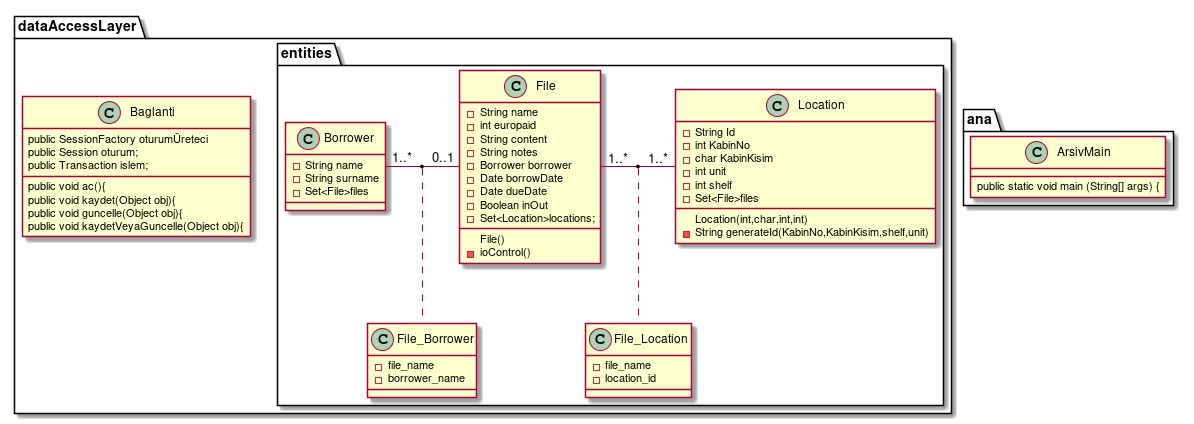

The diagram above was rendered by PlantUML. Its source (embedded in the PNG):
@startuml
package dataAccessLayer{
package entities{
class Location{
-String Id
-int KabinNo
-char KabinKisim
-int unit
-int shelf
-Set<File>files
Location(int,char,int,int)
-String generateId(KabinNo,KabinKisim,shelf,unit)
}
class File{
-String name
-int europaid
-String content
-String notes
-Borrower borrower
-Date borrowDate
-Date dueDate
-Boolean inOut
-Set<Location>locations;
File()
-ioControl()
}
File "1..*"-"1..*" Location
(File,Location) .. File_Location
class File_Location{
-file_name
-location_id
}


class Borrower{
    -String name
    -String surname
    -Set<File>files
}
Borrower "1..*"-"0..1" File
(File,Borrower) .. File_Borrower
class File_Borrower{
    -file_name
    -borrower_name
}
}
class Baglanti{
public SessionFactory oturumÜreteci
    public Session oturum;
    public Transaction islem;
    public void ac(){
    public void kaydet(Object obj){
    public void guncelle(Object obj){
    public void kaydetVeyaGuncelle(Object obj){
}
}
package ana{
class ArsivMain{
    public static void main (String[] args) {
}
@enduml